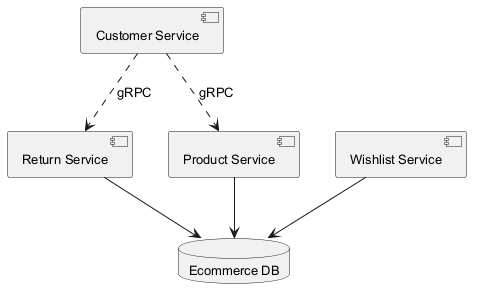

The diagram above was rendered by PlantUML. Its source (embedded in the PNG):
@startuml
skinparam defaultFontSize 13
component "Return Service" as C_ReturnService
component "Customer Service" as C_CustomerService
component "Product Service" as C_ProductService
component "Wishlist Service" as C_WishlistService
database "Ecommerce DB" as DB_ecommerce
C_ReturnService --> DB_ecommerce
C_ProductService --> DB_ecommerce
C_WishlistService --> DB_ecommerce
C_CustomerService ..> C_ProductService : gRPC
C_CustomerService ..> C_ReturnService : gRPC
@enduml